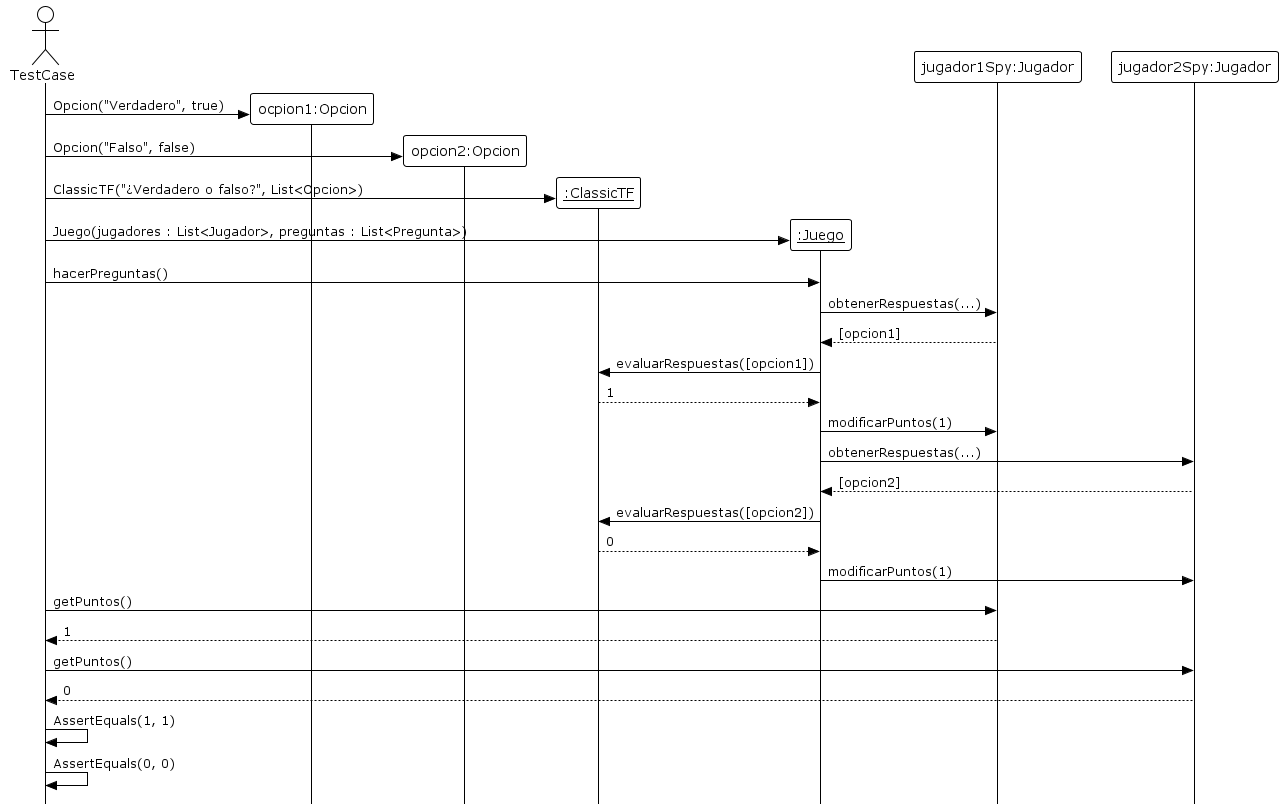

The diagram above was rendered by PlantUML. Its source (embedded in the PNG):
@startuml

!theme plain
skinparam style strictuml

Actor TestCase

create "ocpion1:Opcion"
TestCase -> "ocpion1:Opcion" : Opcion("Verdadero", true)

create "opcion2:Opcion"
TestCase -> "opcion2:Opcion" : Opcion("Falso", false)

create "__:ClassicTF__"
TestCase -> "__:ClassicTF__" : ClassicTF("¿Verdadero o falso?", List<Opcion>)

create "__:Juego__"
TestCase -> "__:Juego__" : Juego(jugadores : List<Jugador>, preguntas : List<Pregunta>)

TestCase -> "__:Juego__" : hacerPreguntas()

"__:Juego__" -> "jugador1Spy:Jugador" : obtenerRespuestas(...)
"__:Juego__" <-- "jugador1Spy:Jugador" : [opcion1]
"__:Juego__" -> "__:ClassicTF__" : evaluarRespuestas([opcion1])
"__:Juego__" <-- "__:ClassicTF__" : 1
"__:Juego__" -> "jugador1Spy:Jugador" : modificarPuntos(1)

"__:Juego__" -> "jugador2Spy:Jugador" : obtenerRespuestas(...)
"__:Juego__" <-- "jugador2Spy:Jugador" : [opcion2]
"__:Juego__" -> "__:ClassicTF__" : evaluarRespuestas([opcion2])
"__:Juego__" <-- "__:ClassicTF__" : 0
"__:Juego__" -> "jugador2Spy:Jugador" : modificarPuntos(1)

TestCase -> "jugador1Spy:Jugador": getPuntos()
TestCase <-- "jugador1Spy:Jugador": 1

TestCase -> "jugador2Spy:Jugador": getPuntos()
TestCase <-- "jugador2Spy:Jugador": 0

TestCase -> TestCase : AssertEquals(1, 1)
TestCase -> TestCase : AssertEquals(0, 0)

@enduml